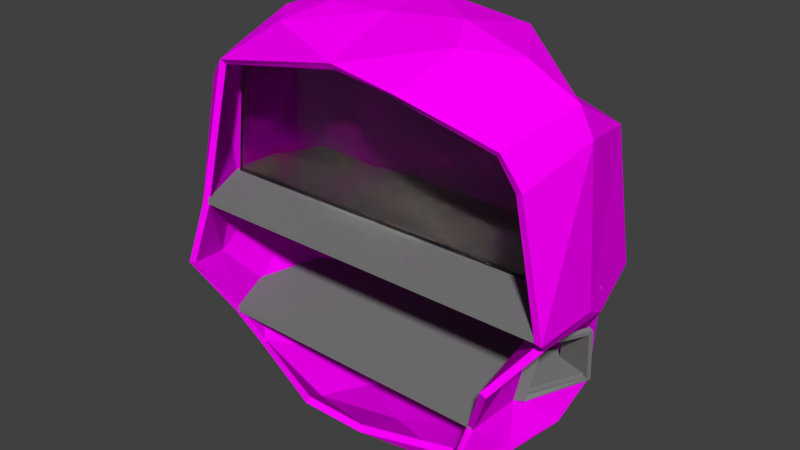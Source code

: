 # Source: lab.blend  (saved by Blender 2.78.0; exported with 4.5.12 LTS)
import bpy
from mathutils import Matrix  # noqa: F401  (used for matrix-valued properties, if any)

bpy.ops.wm.read_factory_settings(use_empty=True)
scene = bpy.context.scene
scene.name = 'Scene'

# ---- collections
col_collection_1 = bpy.data.collections.new('Collection 1'); scene.collection.children.link(col_collection_1)

# ---- images (referenced by path relative to the original .blend; pixels are not part of the script)
import os
ASSET_DIR = os.environ.get("B2B_ASSET_DIR", "")  # directory of the original .blend (textures are referenced by path, not embedded)
HERE = os.path.dirname(os.path.abspath(__file__))  # packed textures are extracted next to this script under _unpacked/

def load_image(name, relpath, width, height, colorspace="sRGB"):
    """Load a texture the original file referenced (path relative to the .blend, or extracted next to this script)."""
    p = next((c for c in (os.path.join(HERE, relpath), os.path.join(ASSET_DIR, relpath)) if relpath and os.path.exists(c)), "")
    if p:
        img = bpy.data.images.load(p, check_existing=True)
        img.name = name
    else:  # same state as the original file: an image datablock whose file is absent (Cycles renders it pink)
        img = bpy.data.images.new(name, width, height)
        img.source = "FILE"
        img.filepath = "//" + (relpath or name)
    img.colorspace_settings.name = colorspace
    return img
img_labtex_png = load_image('labtex.png', 'labtex.png', 1024, 1024, 'sRGB')

# ---- materials (node trees are filled in below, after node groups)
mat_material_006 = bpy.data.materials.new('Material.006')
mat_material_006.alpha_threshold = 0.0
mat_material_006.roughness = 0.5
mat_floormat = bpy.data.materials.new('floormat')
mat_floormat.alpha_threshold = 0.0
mat_floormat.roughness = 0.5
mat_glass_001 = bpy.data.materials.new('glass.001')
mat_glass_001.alpha_threshold = 0.0
mat_glass_001.roughness = 0.5
mat_labtexmat = bpy.data.materials.new('labtexmat')
mat_labtexmat.alpha_threshold = 0.0
mat_labtexmat.roughness = 0.5

# ---- material node trees
mat_material_006.use_nodes = True; mat_material_006.node_tree.nodes.clear()
_N = mat_material_006.node_tree.nodes; _L = mat_material_006.node_tree.links
n0 = _N.new('ShaderNodeOutputMaterial'); n0.name = 'Material Output'; n0.location = (300, 300)
n1 = _N.new('ShaderNodeBsdfDiffuse'); n1.name = 'Diffuse BSDF'; n1.location = (10, 300)
n1.inputs[0].default_value = (0.3588, 0.3396, 0.2381, 1.0)
_L.new(n1.outputs[0], n0.inputs[0])
n0.is_active_output = True
mat_floormat.use_nodes = True; mat_floormat.node_tree.nodes.clear()
_N = mat_floormat.node_tree.nodes; _L = mat_floormat.node_tree.links
n0 = _N.new('ShaderNodeOutputMaterial'); n0.name = 'Material Output'; n0.location = (300, 300)
n1 = _N.new('ShaderNodeBsdfDiffuse'); n1.name = 'Diffuse BSDF'; n1.location = (10, 300)
n1.inputs[0].default_value = (0.2203, 0.2203, 0.2203, 1.0)
_L.new(n1.outputs[0], n0.inputs[0])
n0.is_active_output = True
mat_glass_001.use_nodes = True; mat_glass_001.node_tree.nodes.clear()
_N = mat_glass_001.node_tree.nodes; _L = mat_glass_001.node_tree.links
n0 = _N.new('ShaderNodeOutputMaterial'); n0.name = 'Material Output'; n0.location = (300, 300)
n1 = _N.new('ShaderNodeBsdfGlass'); n1.name = 'Glass BSDF'; n1.location = (10, 300)
n1.distribution = 'BECKMANN'
n1.inputs[0].default_value = (0.8, 0.8, 0.8, 1.0)
n1.inputs[2].default_value = 1.45
_L.new(n1.outputs[0], n0.inputs[0])
n0.is_active_output = True
mat_labtexmat.use_nodes = True; mat_labtexmat.node_tree.nodes.clear()
_N = mat_labtexmat.node_tree.nodes; _L = mat_labtexmat.node_tree.links
n0 = _N.new('ShaderNodeOutputMaterial'); n0.name = 'Material Output'; n0.location = (300, 300)
n1 = _N.new('ShaderNodeBsdfDiffuse'); n1.name = 'Diffuse BSDF'; n1.location = (123, 337)
n2 = _N.new('ShaderNodeTexImage'); n2.name = 'Image Texture'; n2.location = (-50, 379)
n2.width = 140
n2.image = img_labtex_png
_L.new(n1.outputs[0], n0.inputs[0])
_L.new(n2.outputs[0], n1.inputs[0])
n0.is_active_output = True

# ---- world
world_world = bpy.data.worlds.new('World'); scene.world = world_world
world_world.color = (0.05088, 0.05088, 0.05088)
world_world.use_sun_shadow = False
world_world.sun_shadow_jitter_overblur = 0.0
world_world.cycles.sampling_method = 'MANUAL'

# ---- meshes
me_icosphere_009 = bpy.data.meshes.new('Icosphere.009')
me_icosphere_009.from_pydata([(1.829, -0.1734, 1.122), (1.675, 0.3893, 1.122), (-0.8066, 0.4709, 1.122), (0.9671, 0.4723, 1.122), (-0.3323, 0.5156, 1.122), (-1.444, 0.5002, 1.122), (-1.683, 0.01399, 1.122), (-1.744, -0.3464, 1.122), (1.834, -0.308, 1.1), (-1.696, -0.308, 1.1)], [], [(1, 3, 4, 2, 5, 6, 7, 9, 8, 0)])
me_icosphere_009.materials.append(mat_material_006)
me_icosphere_009.use_remesh_preserve_volume = False
me_icosphere_009.use_remesh_preserve_attributes = False
me_icosphere_009.use_mirror_vertex_groups = False
me_icosphere_009.update()
me_icosphere_005 = bpy.data.meshes.new('Icosphere.005')
me_icosphere_005.from_pydata([(1.359, 0.1919, 0.5956), (1.264, 0.3253, 0.03972), (1.239, -0.3076, 0.04747), (1.353, -0.2885, 0.5739), (1.601, 0.1341, 0.5252), (1.579, 0.2299, 0.05334), (1.334, -0.2622, 0.0507), (1.435, -0.247, 0.5526), (1.375, 0.2205, 0.6283), (1.275, 0.3589, 0.009815), (1.256, -0.3389, 0.01734), (1.375, -0.322, 0.5967), (1.617, 0.1643, 0.5565), (1.592, 0.2668, 0.02805), (1.346, -0.2861, 0.01306), (1.456, -0.2706, 0.5868)], [], [(3, 0, 4, 7), (0, 1, 5, 4), (2, 3, 7, 6), (1, 2, 6, 5), (11, 15, 12, 8), (8, 12, 13, 9), (10, 14, 15, 11), (9, 13, 14, 10), (0, 3, 11, 8), (1, 0, 8, 9), (3, 2, 10, 11), (2, 1, 9, 10), (7, 4, 12, 15), (4, 5, 13, 12), (6, 7, 15, 14), (5, 6, 14, 13)])
_uv = me_icosphere_005.uv_layers.new(name='UVMap')
_uv.uv.foreach_set('vector', [0.03997, 0.8361, 0.007193, 0.7884, 0.01381, 0.7873, 0.04419, 0.8308, 0.1963, 0.7887, 0.1655, 0.8354, 0.161, 0.8304, 0.1897, 0.7873, 0.09345, 0.8534, 0.03997, 0.8361, 0.04419, 0.8308, 0.09377, 0.8467, 0.1655, 0.8354, 0.09345, 0.8534, 0.09377, 0.8467, 0.161, 0.8304, 0.03997, 0.8361, 0.04419, 0.8308, 0.01381, 0.7873, 0.007193, 0.7884, 0.1963, 0.7887, 0.1897, 0.7873, 0.161, 0.8304, 0.1655, 0.8354, 0.09345, 0.8534, 0.09377, 0.8467, 0.04419, 0.8308, 0.03997, 0.8361, 0.1655, 0.8354, 0.161, 0.8304, 0.09377, 0.8467, 0.09345, 0.8534, 0.007193, 0.7884, 0.03997, 0.8361, 0.03997, 0.8361, 0.007193, 0.7884, 0.1655, 0.8354, 0.1963, 0.7887, 0.1963, 0.7887, 0.1655, 0.8354, 0.03997, 0.8361, 0.09345, 0.8534, 0.09345, 0.8534, 0.03997, 0.8361, 0.09345, 0.8534, 0.1655, 0.8354, 0.1655, 0.8354, 0.09345, 0.8534, 0.04419, 0.8308, 0.01381, 0.7873, 0.01381, 0.7873, 0.04419, 0.8308, 0.1897, 0.7873, 0.161, 0.8304, 0.161, 0.8304, 0.1897, 0.7873, 0.09377, 0.8467, 0.04419, 0.8308, 0.04419, 0.8308, 0.09377, 0.8467, 0.161, 0.8304, 0.09377, 0.8467, 0.09377, 0.8467, 0.161, 0.8304])
me_icosphere_005.materials.append(mat_floormat)
me_icosphere_005.use_remesh_preserve_volume = False
me_icosphere_005.use_remesh_preserve_attributes = False
me_icosphere_005.use_mirror_vertex_groups = False
me_icosphere_005.update()
me_icosphere_003 = bpy.data.meshes.new('Icosphere.003')
me_icosphere_003.from_pydata([(1.218, -0.847, -7.451e-09), (1.521, 0.2476, -7.451e-09), (1.231, -0.353, -7.451e-09), (1.374, 0.3973, -7.451e-09), (-1.12, 0.4324, -7.451e-09), (0.5365, 0.4777, -7.451e-09), (-0.4153, 0.4795, -7.451e-09), (-1.414, 0.2968, -7.451e-09), (-1.359, -0.8044, -7.451e-09), (-1.572, -0.3269, -7.451e-09), (1.218, -0.847, 0.06), (1.521, 0.2476, 0.06), (1.231, -0.353, 0.06), (1.374, 0.3973, 0.06), (-1.12, 0.4324, 0.06), (0.5365, 0.4777, 0.06), (-0.4153, 0.4795, 0.06), (-1.414, 0.2968, 0.06), (-1.359, -0.8044, 0.06), (-1.572, -0.3269, 0.06)], [], [(1, 2, 0, 8, 9, 7, 4, 6, 5, 3), (11, 13, 15, 16, 14, 17, 19, 18, 10, 12), (1, 3, 13, 11), (0, 2, 12, 10), (2, 1, 11, 12), (3, 5, 15, 13), (6, 4, 14, 16), (5, 6, 16, 15), (7, 9, 19, 17), (9, 8, 18, 19), (4, 7, 17, 14), (8, 0, 10, 18)])
_uv = me_icosphere_003.uv_layers.new(name='UVMap')
_uv.uv.foreach_set('vector', [0.0, 0.0, 0.0, 0.0, 0.0, 0.0, 0.0, 0.0, 0.0, 0.0, 0.0, 0.0, 0.0, 0.0, 0.0, 0.0, 0.0, 0.0, 0.0, 0.0, 0.0, 0.0, 0.0, 0.0, 0.0, 0.0, 0.0, 0.0, 0.0, 0.0, 0.0, 0.0, 0.0, 0.0, 0.0, 0.0, 0.0, 0.0, 0.0, 0.0, 0.0, 0.0, 0.0, 0.0, 0.0, 0.0, 0.0, 0.0, 0.0, 0.0, 0.0, 0.0, 0.0, 0.0, 0.0, 0.0, 0.0, 0.0, 0.0, 0.0, 0.0, 0.0, 0.0, 0.0, 0.0, 0.0, 0.0, 0.0, 0.0, 0.0, 0.0, 0.0, 0.0, 0.0, 0.0, 0.0, 0.0, 0.0, 0.0, 0.0, 0.0, 0.0, 0.0, 0.0, 0.0, 0.0, 0.0, 0.0, 0.0, 0.0, 0.0, 0.0, 0.0, 0.0, 0.0, 0.0, 0.0, 0.0, 0.0, 0.0, 0.0, 0.0, 0.0, 0.0, 0.0, 0.0, 0.0, 0.0, 0.0, 0.0, 0.0, 0.0, 0.0, 0.0, 0.0, 0.0, 0.0, 0.0, 0.0, 0.0])
me_icosphere_003.materials.append(mat_floormat)
me_icosphere_003.use_remesh_preserve_volume = False
me_icosphere_003.use_remesh_preserve_attributes = False
me_icosphere_003.use_mirror_vertex_groups = False
me_icosphere_003.update()
me_icosphere_002 = bpy.data.meshes.new('Icosphere.002')
me_icosphere_002.from_pydata([(1.829, -0.1863, 1.062), (1.675, 0.3764, 1.062), (1.817, -0.9654, 1.062), (-0.8066, 0.458, 1.062), (0.9671, 0.4594, 1.062), (-0.3323, 0.5027, 1.062), (-1.444, 0.4873, 1.062), (-1.492, -0.9345, 1.062), (-1.683, 0.001057, 1.062), (-1.744, -0.3809, 1.062), (1.829, -0.1863, 1.122), (1.675, 0.3764, 1.122), (1.817, -0.9654, 1.122), (-0.8066, 0.458, 1.122), (0.9671, 0.4594, 1.122), (-0.3323, 0.5027, 1.122), (-1.444, 0.4873, 1.122), (-1.492, -0.9345, 1.122), (-1.683, 0.001057, 1.122), (-1.744, -0.3809, 1.122)], [], [(1, 0, 2, 7, 9, 8, 6, 3, 5, 4), (11, 14, 15, 13, 16, 18, 19, 17, 12, 10), (1, 4, 14, 11), (0, 1, 11, 10), (2, 0, 10, 12), (5, 3, 13, 15), (4, 5, 15, 14), (9, 7, 17, 19), (8, 9, 19, 18), (6, 8, 18, 16), (3, 6, 16, 13), (7, 2, 12, 17)])
_uv = me_icosphere_002.uv_layers.new(name='UVMap')
_uv.uv.foreach_set('vector', [0.0, 0.0, 0.0, 0.0, 0.0, 0.0, 0.0, 0.0, 0.0, 0.0, 0.0, 0.0, 0.0, 0.0, 0.0, 0.0, 0.0, 0.0, 0.0, 0.0, 0.0, 0.0, 0.0, 0.0, 0.0, 0.0, 0.0, 0.0, 0.0, 0.0, 0.0, 0.0, 0.0, 0.0, 0.0, 0.0, 0.0, 0.0, 0.0, 0.0, 0.0, 0.0, 0.0, 0.0, 0.0, 0.0, 0.0, 0.0, 0.0, 0.0, 0.0, 0.0, 0.0, 0.0, 0.0, 0.0, 0.0, 0.0, 0.0, 0.0, 0.0, 0.0, 0.0, 0.0, 0.0, 0.0, 0.0, 0.0, 0.0, 0.0, 0.0, 0.0, 0.0, 0.0, 0.0, 0.0, 0.0, 0.0, 0.0, 0.0, 0.0, 0.0, 0.0, 0.0, 0.0, 0.0, 0.0, 0.0, 0.0, 0.0, 0.0, 0.0, 0.0, 0.0, 0.0, 0.0, 0.0, 0.0, 0.0, 0.0, 0.0, 0.0, 0.0, 0.0, 0.0, 0.0, 0.0, 0.0, 0.0, 0.0, 0.0, 0.0, 0.0, 0.0, 0.0, 0.0, 0.0, 0.0, 0.0, 0.0])
me_icosphere_002.materials.append(mat_floormat)
me_icosphere_002.use_remesh_preserve_volume = False
me_icosphere_002.use_remesh_preserve_attributes = False
me_icosphere_002.use_mirror_vertex_groups = False
me_icosphere_002.update()
me_icosphere_000 = bpy.data.meshes.new('Icosphere.000')
me_icosphere_000.from_pydata([(0.7202, -0.3828, 2.913), (-0.487, -0.3828, 2.819), (1.637, -0.3828, 2.539), (1.235, -0.3828, 2.749), (0.06286, -0.3828, 2.843), (-0.9442, -0.3828, 2.708), (1.834, -0.3828, 1.1), (1.749, -0.3828, 2.325), (-1.612, -0.3828, 1.838), (-1.696, -0.3828, 1.1), (-1.501, -0.3828, 2.295), (0.7202, -0.321, 2.913), (-0.487, -0.321, 2.819), (1.637, -0.321, 2.539), (1.235, -0.321, 2.749), (0.06286, -0.321, 2.843), (-0.9442, -0.321, 2.708), (1.834, -0.321, 1.1), (1.749, -0.321, 2.325), (-1.612, -0.321, 1.838), (-1.696, -0.321, 1.1), (-1.501, -0.321, 2.295)], [], [(0, 4, 1, 5, 10, 8, 9, 6, 7, 2, 3), (11, 14, 13, 18, 17, 20, 19, 21, 16, 12, 15), (0, 3, 14, 11), (4, 0, 11, 15), (1, 4, 15, 12), (5, 1, 12, 16), (7, 6, 17, 18), (2, 7, 18, 13), (3, 2, 13, 14), (9, 8, 19, 20), (8, 10, 21, 19), (10, 5, 16, 21), (6, 9, 20, 17)])
_uv = me_icosphere_000.uv_layers.new(name='UVMap')
_uv.uv.foreach_set('vector', [0.0, 0.0, 0.0, 0.0, 0.0, 0.0, 0.0, 0.0, 0.0, 0.0, 0.0, 0.0, 0.0, 0.0, 0.0, 0.0, 0.0, 0.0, 0.0, 0.0, 0.0, 0.0, 0.0, 0.0, 0.0, 0.0, 0.0, 0.0, 0.0, 0.0, 0.0, 0.0, 0.0, 0.0, 0.0, 0.0, 0.0, 0.0, 0.0, 0.0, 0.0, 0.0, 0.0, 0.0, 0.0, 0.0, 0.0, 0.0, 0.0, 0.0, 0.0, 0.0, 0.0, 0.0, 0.0, 0.0, 0.0, 0.0, 0.0, 0.0, 0.0, 0.0, 0.0, 0.0, 0.0, 0.0, 0.0, 0.0, 0.0, 0.0, 0.0, 0.0, 0.0, 0.0, 0.0, 0.0, 0.0, 0.0, 0.0, 0.0, 0.0, 0.0, 0.0, 0.0, 0.0, 0.0, 0.0, 0.0, 0.0, 0.0, 0.0, 0.0, 0.0, 0.0, 0.0, 0.0, 0.0, 0.0, 0.0, 0.0, 0.0, 0.0, 0.0, 0.0, 0.0, 0.0, 0.0, 0.0, 0.0, 0.0, 0.0, 0.0, 0.0, 0.0, 0.0, 0.0, 0.0, 0.0, 0.0, 0.0, 0.0, 0.0, 0.0, 0.0, 0.0, 0.0, 0.0, 0.0, 0.0, 0.0, 0.0, 0.0])
me_icosphere_000.materials.append(mat_glass_001)
me_icosphere_000.use_remesh_preserve_volume = False
me_icosphere_000.use_remesh_preserve_attributes = False
me_icosphere_000.use_mirror_vertex_groups = False
me_icosphere_000.update()
me_icosphere_006 = bpy.data.meshes.new('Icosphere.006')
me_icosphere_006.from_pydata([(0.6297, -1.04, 2.571), (-0.7124, -0.7555, 2.752), (-0.7529, 0.1207, 2.847), (1.004, 0.2515, 2.614), (0.718, -0.3839, 2.956), (1.505, -1.044, 2.393), (0.00802, -0.9826, 2.638), (-0.5395, -0.3839, 2.859), (0.01835, 0.4808, 2.477), (1.673, -0.3839, 2.566), (0.8751, -0.6813, 2.858), (1.255, -0.3839, 2.786), (0.03334, -0.3839, 2.883), (0.1336, 0.09611, 2.946), (0.8863, 0.1763, 2.823), (-1.016, -0.3839, 2.742), (-1.172, 0.3397, 2.629), (-1.364, -0.801, 2.323), (1.336, -0.4932, -0.3118), (1.495, -1.066, 0.5281), (1.557, 0.168, 0.531), (1.45, 0.03324, -0.3274), (1.237, -0.8426, -0.003408), (1.549, 0.2858, -0.003408), (1.251, -0.3334, -0.003408), (1.398, 0.4401, -0.003408), (1.371, -0.3283, 0.5372), (1.507, 0.4449, 0.6612), (1.806, -0.8439, 0.9421), (1.844, -0.1718, 0.9537), (0.9206, 0.4823, -0.2761), (1.301, -0.01764, -0.5045), (1.204, -0.9644, -0.2194), (1.329, -0.5916, -0.3681), (1.878, -0.3839, 1.067), (1.72, 0.3956, 1.067), (1.866, -0.9855, 1.067), (-0.8342, 0.4795, 1.067), (1.79, -0.3839, 2.344), (1.655, 0.2199, 2.238), (1.657, -0.9956, 2.133), (-1.173, 0.4238, 2.349), (1.246, 0.5012, 0.8707), (-1.167, 0.507, 0.6384), (-1.173, 0.4763, -0.003408), (-1.174, 0.475, -0.2841), (0.5234, 0.4886, -0.3015), (0.9915, 0.481, 1.067), (0.5484, 0.5567, 0.5371), (0.5348, 0.523, -0.003408), (0.8301, 0.4965, 2.334), (-0.346, 0.5256, 1.067), (-0.4464, 0.5248, -0.003408), (-0.1542, 0.5178, 2.395), (-0.4247, 0.4841, -0.3266), (-0.2489, 0.564, 0.621), (-0.3283, -1.04, -0.3746), (0.8435, -0.7555, -0.5555), (0.8789, 0.1207, -0.651), (-0.4054, -0.163, -0.7601), (-1.24, -0.6712, -0.3482), (0.2145, -0.9826, -0.4415), (0.6925, -0.1879, -0.6626), (0.3791, 0.4627, -0.7049), (-1.251, 0.1879, -0.3985), (-0.5425, -0.6813, -0.6615), (-0.8739, -0.1664, -0.5897), (0.1924, -0.4821, -0.6869), (0.1049, 0.09611, -0.7499), (-0.5523, 0.1763, -0.6268), (1.108, -0.2189, -0.5463), (1.031, -0.801, -0.3807), (-1.424, 0.4523, 0.6669), (-1.605, 0.2826, 2.009), (-1.7, -0.5936, 2.05), (-1.674, -1.049, 0.4904), (-1.809, -0.3099, 0.5786), (-1.476, 0.3365, -0.003408), (-1.491, 0.5097, 1.067), (-1.712, -0.3839, 1.836), (-1.54, -0.9537, 1.067), (-1.419, -0.7987, -0.003408), (-1.711, 0.2084, 0.4216), (-1.639, -0.3065, -0.003408), (-1.736, 0.009254, 1.067), (-1.799, -0.3839, 1.067), (-1.778, -0.6492, 0.4103), (-1.595, -0.3839, 2.312), (0.6253, -0.9995, 2.524), (-0.6979, -0.72, 2.703), (-0.7415, 0.1, 2.79), (0.9737, 0.2039, 2.589), (0.712, -0.378, 2.895), (1.467, -1.018, 2.351), (0.01104, -0.9518, 2.584), (-0.5315, -0.3749, 2.798), (0.01653, 0.4301, 2.442), (1.63, -0.3858, 2.522), (0.8647, -0.6549, 2.803), (1.229, -0.381, 2.73), (0.0371, -0.3691, 2.823), (0.1352, 0.07214, 2.889), (0.8681, 0.1405, 2.776), (-0.9881, -0.3741, 2.688), (-1.14, 0.3036, 2.591), (-1.327, -0.7684, 2.285), (1.275, -0.4834, -0.3075), (1.443, -1.075, 0.5603), (1.499, 0.1602, 0.5504), (1.394, 0.02564, -0.3032), (1.176, -0.8391, 0.001404), (1.497, 0.2591, 0.01615), (1.19, -0.3251, -0.009672), (1.36, 0.3895, 0.01637), (1.32, -0.327, 0.5726), (1.47, 0.396, 0.6692), (1.754, -0.8447, 0.9761), (1.79, -0.1782, 0.9839), (0.9035, 0.4272, -0.2538), (1.264, -0.02984, -0.4565), (1.152, -0.9397, -0.1966), (1.282, -0.5715, -0.3327), (1.817, -0.3855, 1.077), (1.674, 0.3535, 1.07), (1.805, -0.9789, 1.071), (-0.8313, 0.4178, 1.064), (1.731, -0.3837, 2.325), (1.615, 0.1805, 2.212), (1.599, -0.9814, 2.116), (-1.147, 0.3703, 2.331), (1.239, 0.4399, 0.8663), (-1.16, 0.4456, 0.6403), (-1.159, 0.4161, -0.001156), (-1.153, 0.4241, -0.256), (0.5245, 0.4275, -0.292), (0.9859, 0.4197, 1.061), (0.5344, 0.4963, 0.5365), (0.5325, 0.4614, 0.001587), (0.8187, 0.4389, 2.315), (-0.344, 0.4638, 1.064), (-0.4448, 0.4632, 0.001576), (-0.1516, 0.4573, 2.382), (-0.4194, 0.4265, -0.3046), (-0.2477, 0.5022, 0.6194), (-0.321, -0.9989, -0.3289), (0.8247, -0.7236, -0.5059), (0.8575, 0.1044, -0.5953), (-0.3958, -0.1655, -0.699), (-1.203, -0.6597, -0.3002), (0.2119, -0.9503, -0.3888), (0.6817, -0.1817, -0.602), (0.3759, 0.423, -0.6575), (-1.216, 0.1724, -0.3495), (-0.5298, -0.6555, -0.6068), (-0.8482, -0.1674, -0.5334), (0.188, -0.4665, -0.6272), (0.1053, 0.09144, -0.6882), (-0.5388, 0.1464, -0.5744), (1.088, -0.2087, -0.4888), (1.006, -0.7723, -0.3319), (-1.402, 0.3949, 0.674), (-1.556, 0.2499, 1.989), (-1.645, -0.5727, 2.032), (-1.614, -1.032, 0.4953), (-1.748, -0.3135, 0.5845), (-1.432, 0.2982, 0.01744), (-1.46, 0.4557, 1.066), (-1.651, -0.3905, 1.827), (-1.485, -0.9276, 1.06), (-1.371, -0.7779, 0.02995), (-1.657, 0.18, 0.4317), (-1.587, -0.304, 0.03003), (-1.677, -0.007864, 1.063), (-1.738, -0.3776, 1.063), (-1.719, -0.6354, 0.4243), (-1.545, -0.3815, 2.276)], [], [(0, 5, 10), (1, 6, 12), (2, 7, 13), (3, 8, 14), (11, 14, 4), (14, 13, 4), (14, 8, 13), (8, 2, 13), (13, 12, 4), (13, 7, 12), (7, 1, 12), (12, 10, 4), (12, 6, 10), (6, 0, 10), (10, 11, 4), (10, 5, 11), (47, 35, 42), (1, 17, 6), (50, 9, 39), (8, 16, 2), (7, 15, 1), (7, 2, 15), (16, 15, 2), (17, 1, 15), (47, 50, 39, 35), (18, 24, 22), (20, 29, 26), (27, 29, 20), (29, 28, 26), (26, 28, 19), (25, 27, 23), (23, 27, 20), (24, 26, 22), (22, 26, 19), (23, 24, 21), (21, 24, 18), (52, 54, 45), (29, 27, 35, 34), (49, 48, 25), (51, 55, 43, 37), (27, 25, 48), (18, 22, 32, 33), (21, 18, 33, 31), (34, 35, 39, 38), (35, 27, 42), (28, 29, 34, 36), (5, 40, 38, 9), (36, 34, 38, 40), (53, 51, 37, 41), (55, 52, 44, 43), (48, 42, 27), (48, 47, 42), (30, 46, 49), (48, 49, 52, 55), (50, 47, 51, 53), (47, 48, 55, 51), (49, 46, 54, 52), (38, 39, 9), (8, 3, 50, 53), (16, 8, 53, 41), (49, 25, 30), (32, 71, 33), (44, 52, 45), (23, 21, 25), (5, 9, 11), (14, 11, 9), (3, 14, 9), (50, 3, 9), (56, 60, 65), (57, 61, 67), (58, 62, 68), (66, 69, 59), (69, 68, 59), (69, 63, 68), (63, 58, 68), (68, 67, 59), (68, 62, 67), (62, 57, 67), (67, 65, 59), (67, 61, 65), (61, 56, 65), (65, 66, 59), (65, 60, 66), (57, 71, 61), (62, 70, 57), (62, 58, 70), (71, 57, 70), (60, 83, 66), (69, 66, 64), (21, 30, 25), (71, 70, 33), (31, 33, 70), (70, 58, 31), (31, 30, 21), (31, 58, 30), (63, 30, 58), (30, 63, 46), (46, 63, 69, 54), (45, 54, 69, 64), (72, 77, 82), (73, 78, 84), (74, 79, 85), (75, 80, 86), (83, 86, 76), (86, 85, 76), (86, 80, 85), (80, 74, 85), (85, 84, 76), (85, 79, 84), (79, 73, 84), (84, 82, 76), (84, 78, 82), (78, 72, 82), (82, 83, 76), (82, 77, 83), (41, 87, 16), (17, 74, 80), (41, 37, 78), (79, 87, 73), (79, 74, 87), (74, 17, 87), (16, 87, 15), (73, 87, 41), (73, 41, 78), (64, 66, 83), (86, 83, 81), (75, 86, 81), (15, 87, 17), (37, 43, 72, 78), (43, 44, 77, 72), (44, 45, 77), (77, 64, 83), (64, 77, 45), (83, 60, 81), (88, 98, 93), (89, 100, 94), (90, 101, 95), (91, 102, 96), (99, 92, 102), (102, 92, 101), (102, 101, 96), (96, 101, 90), (101, 92, 100), (101, 100, 95), (95, 100, 89), (100, 92, 98), (100, 98, 94), (94, 98, 88), (98, 92, 99), (98, 99, 93), (135, 130, 123), (89, 94, 105), (138, 127, 97), (96, 90, 104), (95, 89, 103), (95, 103, 90), (104, 90, 103), (105, 103, 89), (135, 123, 127, 138), (106, 110, 112), (108, 114, 117), (115, 108, 117), (117, 114, 116), (114, 107, 116), (113, 111, 115), (111, 108, 115), (112, 110, 114), (110, 107, 114), (111, 109, 112), (109, 106, 112), (140, 133, 142), (117, 122, 123, 115), (137, 113, 136), (139, 125, 131, 143), (115, 136, 113), (106, 121, 120, 110), (109, 119, 121, 106), (122, 126, 127, 123), (123, 130, 115), (116, 124, 122, 117), (93, 97, 126, 128), (124, 128, 126, 122), (141, 129, 125, 139), (143, 131, 132, 140), (136, 115, 130), (136, 130, 135), (118, 137, 134), (136, 143, 140, 137), (138, 141, 139, 135), (135, 139, 143, 136), (137, 140, 142, 134), (126, 97, 127), (96, 141, 138, 91), (104, 129, 141, 96), (137, 118, 113), (120, 121, 159), (132, 133, 140), (111, 113, 109), (93, 99, 97), (102, 97, 99), (91, 97, 102), (138, 97, 91), (144, 153, 148), (145, 155, 149), (146, 156, 150), (154, 147, 157), (157, 147, 156), (157, 156, 151), (151, 156, 146), (156, 147, 155), (156, 155, 150), (150, 155, 145), (155, 147, 153), (155, 153, 149), (149, 153, 144), (153, 147, 154), (153, 154, 148), (145, 149, 159), (150, 145, 158), (150, 158, 146), (159, 158, 145), (148, 154, 171), (157, 152, 154), (109, 113, 118), (159, 121, 158), (119, 158, 121), (158, 119, 146), (119, 109, 118), (119, 118, 146), (151, 146, 118), (118, 134, 151), (134, 142, 157, 151), (133, 152, 157, 142), (160, 170, 165), (161, 172, 166), (162, 173, 167), (163, 174, 168), (171, 164, 174), (174, 164, 173), (174, 173, 168), (168, 173, 162), (173, 164, 172), (173, 172, 167), (167, 172, 161), (172, 164, 170), (172, 170, 166), (166, 170, 160), (170, 164, 171), (170, 171, 165), (129, 104, 175), (105, 168, 162), (129, 166, 125), (167, 161, 175), (167, 175, 162), (162, 175, 105), (104, 103, 175), (161, 129, 175), (161, 166, 129), (152, 171, 154), (174, 169, 171), (163, 169, 174), (103, 105, 175), (125, 166, 160, 131), (131, 160, 165, 132), (132, 165, 133), (165, 171, 152), (152, 133, 165), (171, 169, 148), (5, 0, 88, 93), (0, 6, 94, 88), (6, 17, 105, 94), (20, 26, 114, 108), (19, 28, 116, 107), (22, 19, 107, 110), (23, 20, 108, 111), (26, 24, 112, 114), (24, 23, 111, 112), (32, 22, 110, 120), (28, 36, 124, 116), (40, 5, 93, 128), (36, 40, 128, 124), (71, 32, 120, 159), (60, 56, 144, 148), (56, 61, 149, 144), (61, 71, 159, 149), (80, 75, 163, 168), (17, 80, 168, 105), (75, 81, 169, 163), (81, 60, 148, 169)])
_uv = me_icosphere_006.uv_layers.new(name='UVMap')
_uv.uv.foreach_set('vector', [0.1719, 0.2151, 0.1714, 0.1368, 0.2063, 0.1933, 0.245, 0.2963, 0.1905, 0.269, 0.2386, 0.2425, 0.2884, 0.2684, 0.2581, 0.2738, 0.2639, 0.2244, 0.2638, 0.1714, 0.3001, 0.2166, 0.2563, 0.1833, 0.2231, 0.1662, 0.2563, 0.1833, 0.2281, 0.1997, 0.2563, 0.1833, 0.2639, 0.2244, 0.2281, 0.1997, 0.2563, 0.1833, 0.3001, 0.2166, 0.2639, 0.2244, 0.3001, 0.2166, 0.2884, 0.2684, 0.2639, 0.2244, 0.2639, 0.2244, 0.2386, 0.2425, 0.2281, 0.1997, 0.2639, 0.2244, 0.2581, 0.2738, 0.2386, 0.2425, 0.2581, 0.2738, 0.245, 0.2963, 0.2386, 0.2425, 0.2386, 0.2425, 0.2063, 0.1933, 0.2281, 0.1997, 0.2386, 0.2425, 0.1905, 0.269, 0.2063, 0.1933, 0.1905, 0.269, 0.1719, 0.2151, 0.2063, 0.1933, 0.2063, 0.1933, 0.2231, 0.1662, 0.2281, 0.1997, 0.2063, 0.1933, 0.1714, 0.1368, 0.2231, 0.1662, 0.005365, 0.4133, 0.01628, 0.3328, 0.03055, 0.3885, 0.245, 0.2963, 0.271, 0.3544, 0.1905, 0.269, 0.2881, 0.169, 0.2235, 0.1385, 0.2609, 0.1256, 0.3001, 0.2166, 0.311, 0.2814, 0.2884, 0.2684, 0.2581, 0.2738, 0.2748, 0.2983, 0.245, 0.2963, 0.2581, 0.2738, 0.2884, 0.2684, 0.2748, 0.2983, 0.311, 0.2814, 0.2748, 0.2983, 0.2884, 0.2684, 0.271, 0.3544, 0.245, 0.2963, 0.2748, 0.2983, 0.3551, 0.1041, 0.2881, 0.169, 0.2609, 0.1256, 0.31, 0.05984, 0.1835, 0.3589, 0.1563, 0.3418, 0.1998, 0.3105, 0.0815, 0.344, 0.05804, 0.2844, 0.1184, 0.3058, 0.05551, 0.3636, 0.05804, 0.2844, 0.0815, 0.344, 0.05804, 0.2844, 0.1026, 0.2233, 0.1184, 0.3058, 0.1184, 0.3058, 0.1026, 0.2233, 0.167, 0.2423, 0.1088, 0.3932, 0.05551, 0.3636, 0.1154, 0.3777, 0.1154, 0.3777, 0.05551, 0.3636, 0.0815, 0.344, 0.1563, 0.3418, 0.1184, 0.3058, 0.1998, 0.3105, 0.1998, 0.3105, 0.1184, 0.3058, 0.167, 0.2423, 0.1154, 0.3777, 0.1563, 0.3418, 0.1464, 0.3824, 0.1464, 0.3824, 0.1563, 0.3418, 0.1835, 0.3589, 0.1217, 0.5405, 0.1479, 0.531, 0.1622, 0.5855, 0.05804, 0.2844, 0.05551, 0.3636, 0.01628, 0.3328, 0.05949, 0.2579, 0.1062, 0.4607, 0.05841, 0.4617, 0.1088, 0.3932, 0.01618, 0.5591, 0.06072, 0.5383, 0.09207, 0.6271, 0.03289, 0.6145, 0.05551, 0.3636, 0.1088, 0.3932, 0.05841, 0.4617, 0.1835, 0.3589, 0.1998, 0.3105, 0.227, 0.3276, 0.1939, 0.3587, 0.1464, 0.3824, 0.1835, 0.3589, 0.1939, 0.3587, 0.1597, 0.3931, 0.2462, 0.03288, 0.31, 0.05984, 0.2609, 0.1256, 0.2238, 0.1227, 0.01628, 0.3328, 0.05551, 0.3636, 0.03055, 0.3885, 0.1026, 0.2233, 0.05804, 0.2844, 0.05949, 0.2579, 0.09846, 0.201, 0.1714, 0.1368, 0.176, 0.1107, 0.2238, 0.1227, 0.2235, 0.1385, 0.1969, 0.02195, 0.2462, 0.03288, 0.2238, 0.1227, 0.176, 0.1107, 0.3091, 0.2241, 0.4076, 0.2072, 0.4189, 0.2465, 0.3275, 0.2805, 0.06072, 0.5383, 0.1217, 0.5405, 0.1441, 0.5961, 0.09207, 0.6271, 0.05841, 0.4617, 0.03055, 0.3885, 0.05551, 0.3636, 0.05841, 0.4617, 0.005365, 0.4133, 0.03055, 0.3885, 0.1279, 0.43, 0.1303, 0.4596, 0.1062, 0.4607, 0.05841, 0.4617, 0.1062, 0.4607, 0.1217, 0.5405, 0.06072, 0.5383, 0.2881, 0.169, 0.3551, 0.1041, 0.4076, 0.2072, 0.3091, 0.2241, 0.005365, 0.4133, 0.05841, 0.4617, 0.06072, 0.5383, 0.01618, 0.5591, 0.1062, 0.4607, 0.1303, 0.4596, 0.1479, 0.531, 0.1217, 0.5405, 0.2238, 0.1227, 0.2609, 0.1256, 0.2235, 0.1385, 0.3001, 0.2166, 0.2638, 0.1714, 0.2881, 0.169, 0.3091, 0.2241, 0.311, 0.2814, 0.3001, 0.2166, 0.3091, 0.2241, 0.3275, 0.2805, 0.1062, 0.4607, 0.1088, 0.3932, 0.1279, 0.43, 0.227, 0.3276, 0.2333, 0.3646, 0.1939, 0.3587, 0.1441, 0.5961, 0.1217, 0.5405, 0.1622, 0.5855, 0.1154, 0.3777, 0.1464, 0.3824, 0.1088, 0.3932, 0.1714, 0.1368, 0.2235, 0.1385, 0.2231, 0.1662, 0.2563, 0.1833, 0.2231, 0.1662, 0.2235, 0.1385, 0.2638, 0.1714, 0.2563, 0.1833, 0.2235, 0.1385, 0.2881, 0.169, 0.2638, 0.1714, 0.2235, 0.1385, 0.3095, 0.5035, 0.2664, 0.6053, 0.2606, 0.5257, 0.2334, 0.394, 0.2927, 0.439, 0.2339, 0.4606, 0.1674, 0.4261, 0.1945, 0.4293, 0.1881, 0.4795, 0.2172, 0.5588, 0.1867, 0.5328, 0.2143, 0.5166, 0.1867, 0.5328, 0.1881, 0.4795, 0.2143, 0.5166, 0.1867, 0.5328, 0.1586, 0.4665, 0.1881, 0.4795, 0.1586, 0.4665, 0.1674, 0.4261, 0.1881, 0.4795, 0.1881, 0.4795, 0.2339, 0.4606, 0.2143, 0.5166, 0.1881, 0.4795, 0.1945, 0.4293, 0.2339, 0.4606, 0.1945, 0.4293, 0.2334, 0.394, 0.2339, 0.4606, 0.2339, 0.4606, 0.2606, 0.5257, 0.2143, 0.5166, 0.2339, 0.4606, 0.2927, 0.439, 0.2606, 0.5257, 0.2927, 0.439, 0.3095, 0.5035, 0.2606, 0.5257, 0.2606, 0.5257, 0.2172, 0.5588, 0.2143, 0.5166, 0.2606, 0.5257, 0.2664, 0.6053, 0.2172, 0.5588, 0.2334, 0.394, 0.2333, 0.3646, 0.2927, 0.439, 0.1945, 0.4293, 0.1812, 0.397, 0.2334, 0.394, 0.1945, 0.4293, 0.1674, 0.4261, 0.1812, 0.397, 0.2333, 0.3646, 0.2334, 0.394, 0.1812, 0.397, 0.2664, 0.6053, 0.2137, 0.6476, 0.2172, 0.5588, 0.1867, 0.5328, 0.2172, 0.5588, 0.1847, 0.5901, 0.1464, 0.3824, 0.1279, 0.43, 0.1088, 0.3932, 0.2333, 0.3646, 0.1812, 0.397, 0.1939, 0.3587, 0.1597, 0.3931, 0.1939, 0.3587, 0.1812, 0.397, 0.1812, 0.397, 0.1674, 0.4261, 0.1597, 0.3931, 0.1597, 0.3931, 0.1279, 0.43, 0.1464, 0.3824, 0.1597, 0.3931, 0.1674, 0.4261, 0.1279, 0.43, 0.1586, 0.4665, 0.1279, 0.43, 0.1674, 0.4261, 0.1279, 0.43, 0.1586, 0.4665, 0.1303, 0.4596, 0.1303, 0.4596, 0.1586, 0.4665, 0.1867, 0.5328, 0.1479, 0.531, 0.1622, 0.5855, 0.1479, 0.531, 0.1867, 0.5328, 0.1847, 0.5901, 0.105, 0.651, 0.1607, 0.6186, 0.1499, 0.662, 0.3464, 0.3096, 0.4212, 0.3037, 0.4074, 0.3558, 0.314, 0.3568, 0.3354, 0.3526, 0.3884, 0.3881, 0.2699, 0.7268, 0.2359, 0.7907, 0.2281, 0.7029, 0.2137, 0.6476, 0.2281, 0.7029, 0.1866, 0.7031, 0.2281, 0.7029, 0.1669, 0.7569, 0.1866, 0.7031, 0.2281, 0.7029, 0.2359, 0.7907, 0.1669, 0.7569, 0.3504, 0.4339, 0.314, 0.3568, 0.3884, 0.3881, 0.1669, 0.7569, 0.1238, 0.7311, 0.1866, 0.7031, 0.3884, 0.3881, 0.3354, 0.3526, 0.4074, 0.3558, 0.3354, 0.3526, 0.3464, 0.3096, 0.4074, 0.3558, 0.1238, 0.7311, 0.1499, 0.662, 0.1866, 0.7031, 0.1238, 0.7311, 0.07167, 0.6839, 0.1499, 0.662, 0.07167, 0.6839, 0.105, 0.651, 0.1499, 0.662, 0.1499, 0.662, 0.2137, 0.6476, 0.1866, 0.7031, 0.1499, 0.662, 0.1607, 0.6186, 0.2137, 0.6476, 0.3275, 0.2805, 0.3072, 0.3331, 0.311, 0.2814, 0.271, 0.3544, 0.314, 0.3568, 0.3504, 0.4339, 0.3275, 0.2805, 0.4189, 0.2465, 0.4212, 0.3037, 0.3354, 0.3526, 0.3072, 0.3331, 0.3464, 0.3096, 0.3354, 0.3526, 0.314, 0.3568, 0.3072, 0.3331, 0.314, 0.3568, 0.271, 0.3544, 0.3072, 0.3331, 0.311, 0.2814, 0.3072, 0.3331, 0.2748, 0.2983, 0.3464, 0.3096, 0.3072, 0.3331, 0.3275, 0.2805, 0.3464, 0.3096, 0.3275, 0.2805, 0.4212, 0.3037, 0.1847, 0.5901, 0.2172, 0.5588, 0.2137, 0.6476, 0.2281, 0.7029, 0.2137, 0.6476, 0.2707, 0.6534, 0.2699, 0.7268, 0.2281, 0.7029, 0.2707, 0.6534, 0.2748, 0.2983, 0.3072, 0.3331, 0.271, 0.3544, 0.03289, 0.6145, 0.09207, 0.6271, 0.105, 0.651, 0.07167, 0.6839, 0.09207, 0.6271, 0.1441, 0.5961, 0.1607, 0.6186, 0.105, 0.651, 0.1441, 0.5961, 0.1622, 0.5855, 0.1607, 0.6186, 0.1607, 0.6186, 0.1847, 0.5901, 0.2137, 0.6476, 0.1847, 0.5901, 0.1607, 0.6186, 0.1622, 0.5855, 0.2137, 0.6476, 0.2664, 0.6053, 0.2707, 0.6534, 0.5525, 0.5293, 0.5411, 0.587, 0.448, 0.5632, 0.7103, 0.5701, 0.6317, 0.6019, 0.6343, 0.5221, 0.7097, 0.6504, 0.6234, 0.6487, 0.6912, 0.6041, 0.542, 0.6817, 0.5553, 0.664, 0.6384, 0.7082, 0.5102, 0.6236, 0.5626, 0.6132, 0.5553, 0.664, 0.5553, 0.664, 0.5626, 0.6132, 0.6234, 0.6487, 0.5553, 0.664, 0.6234, 0.6487, 0.6384, 0.7082, 0.6384, 0.7082, 0.6234, 0.6487, 0.7097, 0.6504, 0.6234, 0.6487, 0.5626, 0.6132, 0.6317, 0.6019, 0.6234, 0.6487, 0.6317, 0.6019, 0.6912, 0.6041, 0.6912, 0.6041, 0.6317, 0.6019, 0.7103, 0.5701, 0.6317, 0.6019, 0.5626, 0.6132, 0.5411, 0.587, 0.6317, 0.6019, 0.5411, 0.587, 0.6343, 0.5221, 0.6343, 0.5221, 0.5411, 0.587, 0.5525, 0.5293, 0.5411, 0.587, 0.5626, 0.6132, 0.5102, 0.6236, 0.5411, 0.587, 0.5102, 0.6236, 0.448, 0.5632, 0.8665, 0.2812, 0.9125, 0.2487, 0.988, 0.2893, 0.7103, 0.5701, 0.6343, 0.5221, 0.7996, 0.5554, 0.5523, 0.7239, 0.4582, 0.7037, 0.4669, 0.6371, 0.6384, 0.7082, 0.7097, 0.6504, 0.7505, 0.6722, 0.6912, 0.6041, 0.7103, 0.5701, 0.7379, 0.606, 0.6912, 0.6041, 0.7379, 0.606, 0.7097, 0.6504, 0.7505, 0.6722, 0.7097, 0.6504, 0.7379, 0.606, 0.7996, 0.5554, 0.7379, 0.606, 0.7103, 0.5701, 0.8665, 0.2812, 0.988, 0.2893, 0.9705, 0.4915, 0.8229, 0.4995, 0.4409, 0.9099, 0.4059, 0.9616, 0.4019, 0.8963, 0.3282, 0.8263, 0.3298, 0.8944, 0.2554, 0.8672, 0.3166, 0.7914, 0.3282, 0.8263, 0.2554, 0.8672, 0.2554, 0.8672, 0.3298, 0.8944, 0.2487, 0.9563, 0.3298, 0.8944, 0.319, 0.9921, 0.2487, 0.9563, 0.4049, 0.7969, 0.3963, 0.8203, 0.3166, 0.7914, 0.3963, 0.8203, 0.3282, 0.8263, 0.3166, 0.7914, 0.4019, 0.8963, 0.4059, 0.9616, 0.3298, 0.8944, 0.4059, 0.9616, 0.319, 0.9921, 0.3298, 0.8944, 0.3963, 0.8203, 0.4337, 0.8495, 0.4019, 0.8963, 0.4337, 0.8495, 0.4409, 0.9099, 0.4019, 0.8963, 0.626, 0.07892, 0.5046, 0.02504, 0.6339, 0.02504, 0.2554, 0.8672, 0.2395, 0.8929, 0.2541, 0.7943, 0.3166, 0.7914, 0.7975, 0.08961, 0.9432, 0.1006, 0.792, 0.1836, 0.6321, 0.2671, 0.546, 0.2622, 0.4926, 0.1836, 0.654, 0.1897, 0.9558, 0.2165, 0.792, 0.1836, 0.9432, 0.1006, 0.4409, 0.9099, 0.4449, 0.9202, 0.4376, 0.9732, 0.4059, 0.9616, 0.4337, 0.8495, 0.4558, 0.8574, 0.4449, 0.9202, 0.4409, 0.9099, 0.3113, 0.6747, 0.445, 0.642, 0.4582, 0.7037, 0.3352, 0.7591, 0.988, 0.2893, 0.9125, 0.2487, 0.9558, 0.2165, 0.2487, 0.9563, 0.2324, 0.9728, 0.2395, 0.8929, 0.2554, 0.8672, 0.448, 0.5632, 0.4669, 0.6371, 0.445, 0.642, 0.4161, 0.5744, 0.2932, 0.6063, 0.4161, 0.5744, 0.445, 0.642, 0.3113, 0.6747, 0.652, 0.5009, 0.477, 0.4818, 0.546, 0.2622, 0.6321, 0.2671, 0.654, 0.1897, 0.4926, 0.1836, 0.5, 0.06976, 0.626, 0.07892, 0.792, 0.1836, 0.9558, 0.2165, 0.9125, 0.2487, 0.792, 0.1836, 0.9125, 0.2487, 0.8665, 0.2812, 0.8655, 0.04854, 0.7975, 0.08961, 0.7994, 0.03767, 0.792, 0.1836, 0.654, 0.1897, 0.626, 0.07892, 0.7975, 0.08961, 0.8229, 0.4995, 0.652, 0.5009, 0.6321, 0.2671, 0.8665, 0.2812, 0.8665, 0.2812, 0.6321, 0.2671, 0.654, 0.1897, 0.792, 0.1836, 0.7975, 0.08961, 0.626, 0.07892, 0.6339, 0.02504, 0.7994, 0.03767, 0.445, 0.642, 0.4669, 0.6371, 0.4582, 0.7037, 0.6384, 0.7082, 0.657, 0.7139, 0.5523, 0.7239, 0.542, 0.6817, 0.7505, 0.6722, 0.7678, 0.6968, 0.657, 0.7139, 0.6384, 0.7082, 0.7975, 0.08961, 0.8655, 0.04854, 0.9432, 0.1006, 0.4376, 0.9732, 0.4449, 0.9202, 0.4723, 0.9546, 0.5, 0.06976, 0.5046, 0.02504, 0.626, 0.07892, 0.3963, 0.8203, 0.4049, 0.7969, 0.4337, 0.8495, 0.448, 0.5632, 0.5102, 0.6236, 0.4669, 0.6371, 0.5553, 0.664, 0.4669, 0.6371, 0.5102, 0.6236, 0.542, 0.6817, 0.4669, 0.6371, 0.5553, 0.664, 0.5523, 0.7239, 0.4669, 0.6371, 0.542, 0.6817, 0.6532, 0.9921, 0.6726, 0.9309, 0.7698, 0.9364, 0.5037, 0.9405, 0.583, 0.913, 0.5769, 0.9867, 0.505, 0.843, 0.5913, 0.8457, 0.5245, 0.8769, 0.7126, 0.8695, 0.6522, 0.8719, 0.6701, 0.8293, 0.6701, 0.8293, 0.6522, 0.8719, 0.5913, 0.8457, 0.6701, 0.8293, 0.5913, 0.8457, 0.5604, 0.8104, 0.5604, 0.8104, 0.5913, 0.8457, 0.505, 0.843, 0.5913, 0.8457, 0.6522, 0.8719, 0.583, 0.913, 0.5913, 0.8457, 0.583, 0.913, 0.5245, 0.8769, 0.5245, 0.8769, 0.583, 0.913, 0.5037, 0.9405, 0.583, 0.913, 0.6522, 0.8719, 0.6726, 0.9309, 0.583, 0.913, 0.6726, 0.9309, 0.5769, 0.9867, 0.5769, 0.9867, 0.6726, 0.9309, 0.6532, 0.9921, 0.6726, 0.9309, 0.6522, 0.8719, 0.7126, 0.8695, 0.6726, 0.9309, 0.7126, 0.8695, 0.7698, 0.9364, 0.5037, 0.9405, 0.5769, 0.9867, 0.4723, 0.9546, 0.5245, 0.8769, 0.5037, 0.9405, 0.4755, 0.8794, 0.5245, 0.8769, 0.4755, 0.8794, 0.505, 0.843, 0.4723, 0.9546, 0.4755, 0.8794, 0.5037, 0.9405, 0.7698, 0.9364, 0.7126, 0.8695, 0.8352, 0.8824, 0.6701, 0.8293, 0.7635, 0.822, 0.7126, 0.8695, 0.4337, 0.8495, 0.4049, 0.7969, 0.4807, 0.7827, 0.4723, 0.9546, 0.4449, 0.9202, 0.4755, 0.8794, 0.4558, 0.8574, 0.4755, 0.8794, 0.4449, 0.9202, 0.4755, 0.8794, 0.4558, 0.8574, 0.505, 0.843, 0.4558, 0.8574, 0.4337, 0.8495, 0.4807, 0.7827, 0.4558, 0.8574, 0.4807, 0.7827, 0.505, 0.843, 0.5604, 0.8104, 0.505, 0.843, 0.4807, 0.7827, 0.4807, 0.7827, 0.534, 0.7707, 0.5604, 0.8104, 0.534, 0.7707, 0.6572, 0.7749, 0.6701, 0.8293, 0.5604, 0.8104, 0.7611, 0.7844, 0.7635, 0.822, 0.6701, 0.8293, 0.6572, 0.7749, 0.9063, 0.7628, 0.884, 0.8148, 0.8191, 0.7976, 0.8291, 0.6772, 0.9401, 0.6785, 0.9162, 0.7417, 0.841, 0.5941, 0.9491, 0.6312, 0.8596, 0.6171, 0.9014, 0.9808, 0.8929, 0.9237, 0.985, 0.9697, 0.8352, 0.8824, 0.9119, 0.8786, 0.8929, 0.9237, 0.8929, 0.9237, 0.9119, 0.8786, 0.9795, 0.8825, 0.8929, 0.9237, 0.9795, 0.8825, 0.985, 0.9697, 0.9542, 0.5506, 0.9491, 0.6312, 0.841, 0.5941, 0.9795, 0.8825, 0.9119, 0.8786, 0.9746, 0.8279, 0.9491, 0.6312, 0.9401, 0.6785, 0.8596, 0.6171, 0.8596, 0.6171, 0.9401, 0.6785, 0.8291, 0.6772, 0.9746, 0.8279, 0.9119, 0.8786, 0.884, 0.8148, 0.9746, 0.8279, 0.884, 0.8148, 0.9633, 0.7532, 0.9633, 0.7532, 0.884, 0.8148, 0.9063, 0.7628, 0.884, 0.8148, 0.9119, 0.8786, 0.8352, 0.8824, 0.884, 0.8148, 0.8352, 0.8824, 0.8191, 0.7976, 0.7678, 0.6968, 0.7505, 0.6722, 0.811, 0.6108, 0.7996, 0.5554, 0.9542, 0.5506, 0.841, 0.5941, 0.477, 0.4818, 0.4351, 0.2557, 0.546, 0.2622, 0.8596, 0.6171, 0.8291, 0.6772, 0.811, 0.6108, 0.8596, 0.6171, 0.811, 0.6108, 0.841, 0.5941, 0.841, 0.5941, 0.811, 0.6108, 0.7996, 0.5554, 0.7505, 0.6722, 0.7379, 0.606, 0.811, 0.6108, 0.8291, 0.6772, 0.7678, 0.6968, 0.811, 0.6108, 0.8291, 0.6772, 0.9162, 0.7417, 0.7678, 0.6968, 0.7635, 0.822, 0.8352, 0.8824, 0.7126, 0.8695, 0.8929, 0.9237, 0.8231, 0.9527, 0.8352, 0.8824, 0.9014, 0.9808, 0.8231, 0.9527, 0.8929, 0.9237, 0.7379, 0.606, 0.7996, 0.5554, 0.811, 0.6108, 0.546, 0.2622, 0.4351, 0.2557, 0.4484, 0.1863, 0.4926, 0.1836, 0.4926, 0.1836, 0.4484, 0.1863, 0.4474, 0.06905, 0.5, 0.06976, 0.5, 0.06976, 0.4474, 0.06905, 0.5046, 0.02504, 0.8191, 0.7976, 0.8352, 0.8824, 0.7635, 0.822, 0.7635, 0.822, 0.7611, 0.7844, 0.8191, 0.7976, 0.8352, 0.8824, 0.8231, 0.9527, 0.7698, 0.9364, 0.2093, 0.859, 0.1809, 0.8851, 0.1793, 0.883, 0.2068, 0.858, 0.1809, 0.8851, 0.1588, 0.9009, 0.1575, 0.8986, 0.1793, 0.883, 0.1588, 0.9009, 0.1005, 0.9199, 0.1007, 0.9172, 0.1575, 0.8986, 0.02389, 0.9335, 0.06142, 0.9668, 0.05891, 0.9721, 0.0224, 0.9391, 0.1686, 0.7828, 0.1895, 0.7953, 0.188, 0.7975, 0.1669, 0.7848, 0.1501, 0.7627, 0.1686, 0.7828, 0.1669, 0.7848, 0.1476, 0.7636, 0.168, 0.9335, 0.2086, 0.9657, 0.2066, 0.9712, 0.1664, 0.9391, 0.06142, 0.9668, 0.1138, 0.9696, 0.1153, 0.9752, 0.05891, 0.9721, 0.1138, 0.9696, 0.168, 0.9335, 0.1664, 0.9391, 0.1153, 0.9752, 0.1341, 0.7561, 0.1501, 0.7627, 0.1476, 0.7636, 0.1323, 0.7581, 0.1895, 0.7953, 0.1961, 0.8007, 0.1938, 0.8021, 0.188, 0.7975, 0.2093, 0.8458, 0.2093, 0.859, 0.2068, 0.858, 0.2067, 0.8463, 0.1961, 0.8007, 0.2093, 0.8458, 0.2067, 0.8463, 0.1938, 0.8021, 0.1219, 0.7537, 0.1341, 0.7561, 0.1323, 0.7581, 0.1212, 0.7563, 0.01459, 0.8393, 0.03331, 0.8011, 0.0355, 0.8026, 0.01726, 0.8392, 0.03331, 0.8011, 0.04878, 0.7831, 0.05065, 0.785, 0.0355, 0.8026, 0.09741, 0.7489, 0.1219, 0.7537, 0.1212, 0.7563, 0.09766, 0.7515, 0.05304, 0.8917, 0.02956, 0.8807, 0.03143, 0.8788, 0.05454, 0.8895, 0.1005, 0.9199, 0.05304, 0.8917, 0.05454, 0.8895, 0.1007, 0.9172, 0.02956, 0.8807, 0.02099, 0.8558, 0.02349, 0.8549, 0.03143, 0.8788, 0.02099, 0.8558, 0.01459, 0.8393, 0.01726, 0.8392, 0.02349, 0.8549])
me_icosphere_006.materials.append(mat_labtexmat)
me_icosphere_006.use_remesh_preserve_volume = False
me_icosphere_006.use_remesh_preserve_attributes = False
me_icosphere_006.use_mirror_vertex_groups = False
me_icosphere_006.update()

# ---- objects
ob_aquariumfloor = bpy.data.objects.new('aquariumfloor', me_icosphere_009)
ob_door = bpy.data.objects.new('door', me_icosphere_005)
ob_floor1 = bpy.data.objects.new('floor1', me_icosphere_003)
ob_floor2 = bpy.data.objects.new('floor2', me_icosphere_002)
ob_glass = bpy.data.objects.new('glass', me_icosphere_000)
ob_lab = bpy.data.objects.new('lab', me_icosphere_006)

# ---- transforms, parenting, visibility, modifiers, constraints
ob_aquariumfloor.location = (0.0, 0.0, 0.0)
ob_aquariumfloor.scale = (4.076, 4.076, 4.076)
ob_aquariumfloor.lineart.crease_threshold = 0.0
_vg = ob_aquariumfloor.vertex_groups.new(name='Bone.001')
_vg = ob_aquariumfloor.vertex_groups.new(name='Bone.005')
_vg = ob_aquariumfloor.vertex_groups.new(name='Bone')
_vg = ob_aquariumfloor.vertex_groups.new(name='Bone.002')
_vg = ob_aquariumfloor.vertex_groups.new(name='Bone.003')
_vg = ob_aquariumfloor.vertex_groups.new(name='Bone.004')
_vg = ob_aquariumfloor.vertex_groups.new(name='Bone.007')
_vg = ob_aquariumfloor.vertex_groups.new(name='Bone.009')
_vg = ob_aquariumfloor.vertex_groups.new(name='Bone.011')
_vg = ob_aquariumfloor.vertex_groups.new(name='Bone.012')
_m = ob_aquariumfloor.modifiers.new('Solidify', 'SOLIDIFY')
_m.thickness = 0.036
_m.offset = 1.0
_m.nonmanifold_thickness_mode = 'FIXED'
_m.nonmanifold_merge_threshold = 0.0003
ob_door.location = (-0.1825, 0.0, 0.1717)
ob_door.rotation_euler = (0.02189, 0.04269, 0.0009342)
ob_door.scale = (4.152, 4.152, 4.152)
ob_door.lineart.crease_threshold = 0.0
_vg = ob_door.vertex_groups.new(name='Bone.001')
_vg = ob_door.vertex_groups.new(name='Bone.005')
_vg = ob_door.vertex_groups.new(name='Bone')
_vg = ob_door.vertex_groups.new(name='Bone.002')
_vg = ob_door.vertex_groups.new(name='Bone.003')
_vg = ob_door.vertex_groups.new(name='Bone.004')
_vg = ob_door.vertex_groups.new(name='Bone.007')
_vg = ob_door.vertex_groups.new(name='Bone.009')
_vg = ob_door.vertex_groups.new(name='Bone.011')
_vg = ob_door.vertex_groups.new(name='Bone.012')
ob_floor1.location = (0.0, 0.0, 0.0)
ob_floor1.scale = (4.076, 4.076, 4.076)
ob_floor1.lineart.crease_threshold = 0.0
_vg = ob_floor1.vertex_groups.new(name='Bone.001')
_vg = ob_floor1.vertex_groups.new(name='Bone.005')
_vg = ob_floor1.vertex_groups.new(name='Bone')
_vg = ob_floor1.vertex_groups.new(name='Bone.002')
_vg = ob_floor1.vertex_groups.new(name='Bone.003')
_vg = ob_floor1.vertex_groups.new(name='Bone.004')
_vg = ob_floor1.vertex_groups.new(name='Bone.007')
_vg = ob_floor1.vertex_groups.new(name='Bone.009')
_vg = ob_floor1.vertex_groups.new(name='Bone.011')
_vg = ob_floor1.vertex_groups.new(name='Bone.012')
ob_floor2.location = (0.0, 0.0, 0.0)
ob_floor2.scale = (4.076, 4.076, 4.076)
ob_floor2.lineart.crease_threshold = 0.0
_vg = ob_floor2.vertex_groups.new(name='Bone.001')
_vg = ob_floor2.vertex_groups.new(name='Bone.005')
_vg = ob_floor2.vertex_groups.new(name='Bone')
_vg = ob_floor2.vertex_groups.new(name='Bone.002')
_vg = ob_floor2.vertex_groups.new(name='Bone.003')
_vg = ob_floor2.vertex_groups.new(name='Bone.004')
_vg = ob_floor2.vertex_groups.new(name='Bone.007')
_vg = ob_floor2.vertex_groups.new(name='Bone.009')
_vg = ob_floor2.vertex_groups.new(name='Bone.011')
_vg = ob_floor2.vertex_groups.new(name='Bone.012')
ob_glass.location = (0.0, 0.0, 0.0)
ob_glass.scale = (4.076, 4.076, 4.076)
ob_glass.lineart.crease_threshold = 0.0
_vg = ob_glass.vertex_groups.new(name='Bone.001')
_vg = ob_glass.vertex_groups.new(name='Bone.005')
_vg = ob_glass.vertex_groups.new(name='Bone')
_vg = ob_glass.vertex_groups.new(name='Bone.002')
_vg = ob_glass.vertex_groups.new(name='Bone.003')
_vg = ob_glass.vertex_groups.new(name='Bone.004')
_vg = ob_glass.vertex_groups.new(name='Bone.007')
_vg = ob_glass.vertex_groups.new(name='Bone.009')
_vg = ob_glass.vertex_groups.new(name='Bone.011')
_vg = ob_glass.vertex_groups.new(name='Bone.012')
ob_lab.location = (0.0, 0.0, 0.0)
ob_lab.scale = (4.076, 4.076, 4.076)
ob_lab.lineart.crease_threshold = 0.0
_vg = ob_lab.vertex_groups.new(name='Bone.001')
_vg = ob_lab.vertex_groups.new(name='Bone.005')
_vg = ob_lab.vertex_groups.new(name='Bone')
_vg = ob_lab.vertex_groups.new(name='Bone.002')
_vg = ob_lab.vertex_groups.new(name='Bone.003')
_vg = ob_lab.vertex_groups.new(name='Bone.004')
_vg = ob_lab.vertex_groups.new(name='Bone.007')
_vg = ob_lab.vertex_groups.new(name='Bone.009')
_vg = ob_lab.vertex_groups.new(name='Bone.011')
_vg = ob_lab.vertex_groups.new(name='Bone.012')

# ---- collection membership
col_collection_1.objects.link(ob_aquariumfloor)
col_collection_1.objects.link(ob_door)
col_collection_1.objects.link(ob_floor1)
col_collection_1.objects.link(ob_floor2)
col_collection_1.objects.link(ob_glass)
col_collection_1.objects.link(ob_lab)

# ---- scene / render settings (as saved in the file)
scene.frame_start = 1; scene.frame_end = 250; scene.frame_set(1)
scene.render.engine = 'CYCLES'
scene.render.resolution_percentage = 50
scene.render.dither_intensity = 0.0
scene.cycles.use_denoising = False
scene.cycles.samples = 128
scene.cycles.sampling_pattern = 'TABULATED_SOBOL'
scene.cycles.light_sampling_threshold = 0.0
scene.cycles.use_adaptive_sampling = False
scene.cycles.use_light_tree = False
scene.cycles.blur_glossy = 0.0
scene.cycles.sample_clamp_indirect = 0.0
scene.view_settings.view_transform = 'Standard'
bpy.context.view_layer.update()

# ---- added for rendering (the .blend has no active camera and no usable light): camera, sun
cam_auto = bpy.data.cameras.new('AutoCamera')
cam_auto.lens = 50.0
cam_auto.sensor_width = 36.0
cam_auto.clip_end = 1000.0
ob_auto_camera = bpy.data.objects.new('AutoCamera', cam_auto)
scene.collection.objects.link(ob_auto_camera)
ob_auto_camera.location = (20.8293, -25.8665, 21.0261)
ob_auto_camera.rotation_euler = (1.09748, -7.21219e-08, 0.694738)
scene.camera = ob_auto_camera
light_auto_sun = bpy.data.lights.new('AutoSun', 'SUN')
light_auto_sun.energy = 3.0
light_auto_sun.angle = 0.0523599
ob_auto_sun = bpy.data.objects.new('AutoSun', light_auto_sun)
scene.collection.objects.link(ob_auto_sun)
ob_auto_sun.rotation_euler = (0.872665, 0.174533, 0.523599)
bpy.context.view_layer.update()
